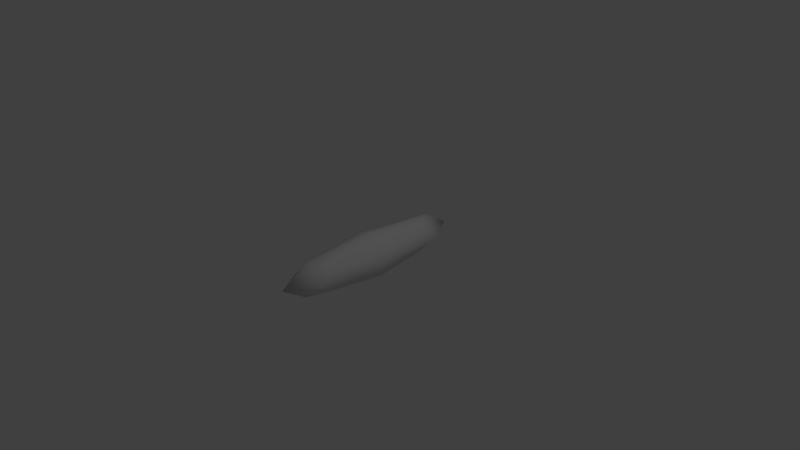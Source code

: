 # Source: LEMONS.blend  (saved by Blender 2.79.0; exported with 4.5.12 LTS)
import bpy
from mathutils import Matrix  # noqa: F401  (used for matrix-valued properties, if any)

bpy.ops.wm.read_factory_settings(use_empty=True)
scene = bpy.context.scene
scene.name = 'Scene'

# ---- collections
col_collection_1 = bpy.data.collections.new('Collection 1'); scene.collection.children.link(col_collection_1)

# ---- materials (node trees are filled in below, after node groups)
mat_material = bpy.data.materials.new('Material')
mat_material.alpha_threshold = 0.0
mat_material.use_transparent_shadow = False
mat_material.roughness = 0.5
mat_material.line_color = (0.0, 0.0, 0.0, 1.0)

# ---- material node trees

# ---- world
world_world = bpy.data.worlds.new('World'); scene.world = world_world
world_world.color = (0.05088, 0.05088, 0.05088)
world_world.use_sun_shadow = False
world_world.sun_shadow_jitter_overblur = 0.0
world_world.cycles.sampling_method = 'MANUAL'

# ---- cameras
cam_camera = bpy.data.cameras.new('Camera')
cam_camera.clip_end = 100.0
cam_camera.lens = 35.0
cam_camera.sensor_width = 32.0
cam_camera.sensor_height = 18.0
cam_camera.ortho_scale = 7.314
cam_camera.dof.focus_distance = 0.0
cam_camera.dof.aperture_fstop = 128.0

# ---- lights
light_lamp = bpy.data.lights.new('Lamp', 'POINT')
light_lamp.transmission_factor = 0.0
light_lamp.cutoff_distance = 30.0
light_lamp.energy = 100.0
light_lamp.shadow_buffer_clip_start = 1.001
light_lamp.shadow_soft_size = 0.1
light_lamp.shadow_maximum_resolution = 0.006
light_lamp.use_absolute_resolution = True

# ---- meshes
me_cube = bpy.data.meshes.new('Cube')
me_cube.from_pydata([(2.292e-10, 2.124e-07, -0.3), (-5.341e-08, -1.989e-07, 0.3), (0.3, -3.634e-07, 0.0), (-1.071e-07, -1.38, 0.0), (-0.3, 3.358e-07, 0.0), (4.94e-08, 1.38, 0.0), (0.225, -3.434e-08, -0.225), (3.04e-08, 1.035, -0.225), (0.225, 1.035, 0.0), (-4.447e-08, -1.035, -0.225), (0.225, -1.035, 0.0), (-0.225, 3.461e-07, -0.225), (-0.225, -1.035, 0.0), (-0.225, 1.035, 0.0), (0.225, -5.073e-07, 0.225), (3.04e-08, 1.035, 0.225), (-1.249e-07, -1.035, 0.225), (-0.225, 1.816e-07, 0.225), (0.1667, 0.7667, -0.1667), (0.1667, -0.7667, -0.1667), (-0.1667, -0.7667, -0.1667), (-0.1667, 0.7667, -0.1667), (0.1667, 0.7667, 0.1667), (0.1667, -0.7667, 0.1667), (-0.1667, -0.7667, 0.1667), (-0.1667, 0.7667, 0.1667)], [], [(0, 7, 18, 6), (0, 6, 19, 9), (0, 9, 20, 11), (0, 11, 21, 7), (1, 14, 22, 15), (1, 15, 25, 17), (1, 17, 24, 16), (1, 16, 23, 14), (2, 6, 18, 8), (2, 8, 22, 14), (2, 14, 23, 10), (2, 10, 19, 6), (3, 9, 19, 10), (3, 10, 23, 16), (3, 16, 24, 12), (3, 12, 20, 9), (4, 11, 20, 12), (4, 12, 24, 17), (4, 17, 25, 13), (4, 13, 21, 11), (5, 15, 22, 8), (5, 8, 18, 7), (5, 7, 21, 13), (5, 13, 25, 15)])
me_cube.polygons.foreach_set('use_smooth', [True] * 24)
me_cube.materials.append(mat_material)
me_cube.use_remesh_preserve_volume = False
me_cube.use_remesh_preserve_attributes = False
me_cube.use_mirror_vertex_groups = False
me_cube.update()

# ---- objects
ob_cube = bpy.data.objects.new('Cube', me_cube)
ob_lamp = bpy.data.objects.new('Lamp', light_lamp)
ob_camera = bpy.data.objects.new('Camera', cam_camera)

# ---- transforms, parenting, visibility, modifiers, constraints
ob_cube.location = (0.0, 0.0, 0.0)
ob_cube.lock_rotations_4d = False
ob_cube.empty_display_type = 'ARROWS'
ob_cube.lineart.crease_threshold = 0.0
ob_lamp.location = (4.076, 1.005, 5.904)
ob_lamp.rotation_euler = (0.6503, 0.05522, 1.866)
ob_lamp.lock_rotations_4d = False
ob_lamp.empty_display_type = 'ARROWS'
ob_lamp.color = (0.0, 0.0, 0.0, 0.0)
ob_lamp.lineart.crease_threshold = 0.0
ob_camera.location = (7.481, -6.508, 5.344)
ob_camera.rotation_euler = (1.109, 0.0, 0.8149)
ob_camera.lock_rotations_4d = False
ob_camera.empty_display_type = 'ARROWS'
ob_camera.color = (0.0, 0.0, 0.0, 0.0)
ob_camera.display_type = 'WIRE'
ob_camera.lineart.crease_threshold = 0.0

# ---- collection membership
col_collection_1.objects.link(ob_cube)
col_collection_1.objects.link(ob_lamp)
col_collection_1.objects.link(ob_camera)

# ---- scene / render settings (as saved in the file)
scene.camera = ob_camera
scene.frame_start = 1; scene.frame_end = 250; scene.frame_set(1)
scene.render.engine = 'BLENDER_EEVEE_NEXT'
scene.render.resolution_percentage = 50
scene.render.dither_intensity = 0.0
scene.cycles.use_denoising = False
scene.cycles.samples = 128
scene.cycles.sampling_pattern = 'TABULATED_SOBOL'
scene.cycles.use_adaptive_sampling = False
scene.cycles.use_light_tree = False
scene.cycles.blur_glossy = 0.0
scene.cycles.sample_clamp_indirect = 0.0
scene.view_settings.view_transform = 'Standard'
bpy.context.view_layer.update()
